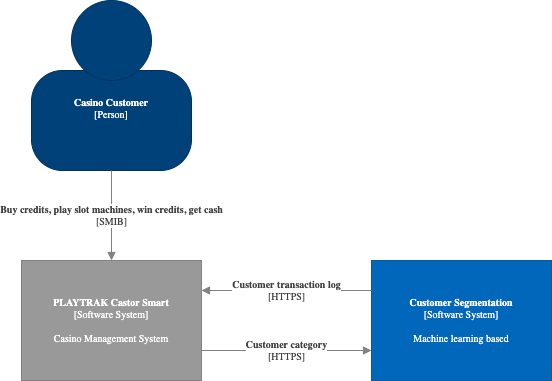

The diagram above was exported from draw.io. Its source (the exported page's mxGraphModel, read from the mxfile embedded in the PNG):
<mxGraphModel dx="946" dy="566" grid="1" gridSize="10" guides="1" tooltips="1" connect="1" arrows="1" fold="1" page="1" pageScale="1" pageWidth="850" pageHeight="1100" math="0" shadow="0">
  <root>
    <mxCell id="0" />
    <mxCell id="1" parent="0" />
    <mxCell id="1yQ9gzn5NvP6QBlt586f-10" value="" style="group;fontSize=10;fontFamily=Computer Modern;" parent="1" vertex="1" connectable="0">
      <mxGeometry x="140" y="20" width="530" height="380" as="geometry" />
    </mxCell>
    <object label="" placeholders="1" instruction="edit data of the lower shape within the group" id="1yQ9gzn5NvP6QBlt586f-1">
      <mxCell style="group;resizable=0;fontSize=10;fontFamily=Computer Modern;" parent="1yQ9gzn5NvP6QBlt586f-10" vertex="1" connectable="0">
        <mxGeometry x="10" width="160" height="170" as="geometry" />
      </mxCell>
    </object>
    <mxCell id="1yQ9gzn5NvP6QBlt586f-9" value="" style="group;fontSize=10;fontFamily=Computer Modern;" parent="1yQ9gzn5NvP6QBlt586f-1" vertex="1" connectable="0">
      <mxGeometry width="160" height="170" as="geometry" />
    </mxCell>
    <object label="&lt;div style=&quot;color: rgb(255, 255, 255); white-space: normal; font-size: 10px;&quot;&gt;&lt;span style=&quot;font-size: 10px;&quot;&gt;&lt;b style=&quot;font-size: 10px;&quot;&gt;%name%&lt;/b&gt;&lt;/span&gt;&lt;/div&gt;&lt;div style=&quot;color: rgb(255, 255, 255); white-space: normal; font-size: 10px;&quot;&gt;&lt;font style=&quot;font-size: 10px;&quot;&gt;[Person]&lt;/font&gt;&lt;/div&gt;&lt;div style=&quot;color: rgb(255, 255, 255); white-space: normal; font-size: 10px;&quot;&gt;&lt;span style=&quot;font-size: 10px;&quot;&gt;&lt;br style=&quot;font-size: 10px;&quot;&gt;&lt;/span&gt;&lt;/div&gt;&lt;div style=&quot;color: rgb(255, 255, 255); white-space: normal; font-size: 10px;&quot;&gt;&lt;font style=&quot;font-size: 10px;&quot;&gt;%description%&lt;/font&gt;&lt;/div&gt;" name="Casino Customer" description="&#10;" placeholders="1" id="1yQ9gzn5NvP6QBlt586f-2">
      <mxCell style="rounded=1;whiteSpace=wrap;html=1;strokeColor=#00315C;fillColor=#004179;fontColor=#000000;arcSize=31;fontSize=10;fontFamily=Computer Modern;" parent="1yQ9gzn5NvP6QBlt586f-9" vertex="1">
        <mxGeometry y="70" width="160" height="100" as="geometry" />
      </mxCell>
    </object>
    <mxCell id="1yQ9gzn5NvP6QBlt586f-3" value="" style="ellipse;whiteSpace=wrap;html=1;aspect=fixed;strokeColor=#00315C;fillColor=#004179;fontColor=#000000;fontSize=10;fontFamily=Computer Modern;" parent="1yQ9gzn5NvP6QBlt586f-9" vertex="1">
      <mxGeometry x="40" width="80" height="80" as="geometry" />
    </mxCell>
    <object label="&lt;div style=&quot;font-size: 10px;&quot;&gt;&lt;span style=&quot;font-size: 10px;&quot;&gt;&lt;b style=&quot;font-size: 10px;&quot;&gt;%name%&lt;/b&gt;&lt;/span&gt;&lt;/div&gt;&lt;div style=&quot;font-size: 10px;&quot;&gt;&lt;span style=&quot;font-size: 10px;&quot;&gt;[Software System&lt;/span&gt;&lt;span style=&quot;font-size: 10px;&quot;&gt;]&lt;/span&gt;&lt;/div&gt;&lt;div style=&quot;font-size: 10px;&quot;&gt;&lt;span style=&quot;font-size: 10px;&quot;&gt;&lt;br style=&quot;font-size: 10px;&quot;&gt;&lt;/span&gt;&lt;/div&gt;&lt;div style=&quot;font-size: 10px;&quot;&gt;&lt;font style=&quot;font-size: 10px;&quot;&gt;%description%&lt;/font&gt;&lt;/div&gt;" placeholders="1" name="PLAYTRAK Castor Smart" description="Casino Management System" id="1yQ9gzn5NvP6QBlt586f-4">
      <mxCell style="rounded=0;whiteSpace=wrap;html=1;fillColor=#999999;fontColor=#FFFFFF;strokeColor=#828282;resizable=0;fontSize=10;fontFamily=Computer Modern;" parent="1yQ9gzn5NvP6QBlt586f-10" vertex="1">
        <mxGeometry y="260" width="180" height="120" as="geometry" />
      </mxCell>
    </object>
    <object label="&lt;span style=&quot;font-size: 10px&quot;&gt;&lt;b style=&quot;font-size: 10px;&quot;&gt;%name%&lt;/b&gt;&lt;br style=&quot;font-size: 10px;&quot;&gt;[%technology%]&lt;br style=&quot;font-size: 10px;&quot;&gt;&lt;/span&gt;" placeholders="1" name="Buy credits, play slot machines, win credits, get cash" technology="SMIB" id="1yQ9gzn5NvP6QBlt586f-5">
      <mxCell style="endArrow=block;html=1;fontSize=10;fontColor=#404040;strokeWidth=1;endFill=1;strokeColor=#828282;elbow=vertical;exitX=0.5;exitY=1;exitDx=0;exitDy=0;entryX=0.5;entryY=0;entryDx=0;entryDy=0;fontFamily=Computer Modern;" parent="1yQ9gzn5NvP6QBlt586f-10" source="1yQ9gzn5NvP6QBlt586f-2" target="1yQ9gzn5NvP6QBlt586f-4" edge="1">
        <mxGeometry width="50" height="50" relative="1" as="geometry">
          <mxPoint x="180" y="499.5" as="sourcePoint" />
          <mxPoint x="380" y="499.5" as="targetPoint" />
        </mxGeometry>
      </mxCell>
    </object>
    <object label="&lt;div style=&quot;font-size: 10px;&quot;&gt;&lt;span style=&quot;font-size: 10px;&quot;&gt;&lt;b style=&quot;font-size: 10px;&quot;&gt;%name%&lt;/b&gt;&lt;/span&gt;&lt;/div&gt;&lt;div style=&quot;font-size: 10px;&quot;&gt;&lt;span style=&quot;font-size: 10px;&quot;&gt;[Software System]&lt;/span&gt;&lt;/div&gt;&lt;div style=&quot;font-size: 10px;&quot;&gt;&lt;span style=&quot;font-size: 10px;&quot;&gt;&lt;br style=&quot;font-size: 10px;&quot;&gt;&lt;/span&gt;&lt;/div&gt;&lt;div style=&quot;font-size: 10px;&quot;&gt;&lt;font style=&quot;font-size: 10px;&quot;&gt;%description%&lt;/font&gt;&lt;/div&gt;" placeholders="1" name="Customer Segmentation" description="Machine learning based" id="1yQ9gzn5NvP6QBlt586f-6">
      <mxCell style="rounded=0;whiteSpace=wrap;html=1;fillColor=#0067BA;fontColor=#FFFFFF;strokeColor=#005DA8;resizable=0;fontSize=10;fontFamily=Computer Modern;" parent="1yQ9gzn5NvP6QBlt586f-10" vertex="1">
        <mxGeometry x="350" y="260" width="180" height="120" as="geometry" />
      </mxCell>
    </object>
    <object label="&lt;span style=&quot;font-size: 10px&quot;&gt;&lt;b style=&quot;font-size: 10px;&quot;&gt;%name%&lt;/b&gt;&lt;br style=&quot;font-size: 10px;&quot;&gt;[%technology%]&lt;br style=&quot;font-size: 10px;&quot;&gt;&lt;/span&gt;" placeholders="1" name="Customer transaction log" technology="HTTPS" id="1yQ9gzn5NvP6QBlt586f-7">
      <mxCell style="endArrow=block;html=1;fontSize=10;fontColor=#404040;strokeWidth=1;endFill=1;strokeColor=#828282;elbow=vertical;entryX=1;entryY=0.25;entryDx=0;entryDy=0;exitX=0;exitY=0.25;exitDx=0;exitDy=0;fontFamily=Computer Modern;" parent="1yQ9gzn5NvP6QBlt586f-10" source="1yQ9gzn5NvP6QBlt586f-6" target="1yQ9gzn5NvP6QBlt586f-4" edge="1">
        <mxGeometry width="50" height="50" relative="1" as="geometry">
          <mxPoint x="180" y="499.5" as="sourcePoint" />
          <mxPoint x="380" y="499.5" as="targetPoint" />
        </mxGeometry>
      </mxCell>
    </object>
    <object label="&lt;span style=&quot;font-size: 10px&quot;&gt;&lt;b style=&quot;font-size: 10px;&quot;&gt;%name%&lt;/b&gt;&lt;br style=&quot;font-size: 10px;&quot;&gt;[%technology%]&lt;br style=&quot;font-size: 10px;&quot;&gt;&lt;/span&gt;" placeholders="1" name="Customer category" technology="HTTPS" id="1yQ9gzn5NvP6QBlt586f-8">
      <mxCell style="endArrow=block;html=1;fontSize=10;fontColor=#404040;strokeWidth=1;endFill=1;strokeColor=#828282;elbow=vertical;entryX=0;entryY=0.75;entryDx=0;entryDy=0;exitX=1;exitY=0.75;exitDx=0;exitDy=0;fontFamily=Computer Modern;" parent="1yQ9gzn5NvP6QBlt586f-10" source="1yQ9gzn5NvP6QBlt586f-4" target="1yQ9gzn5NvP6QBlt586f-6" edge="1">
        <mxGeometry width="50" height="50" relative="1" as="geometry">
          <mxPoint x="360" y="300" as="sourcePoint" />
          <mxPoint x="190" y="300" as="targetPoint" />
        </mxGeometry>
      </mxCell>
    </object>
  </root>
</mxGraphModel>